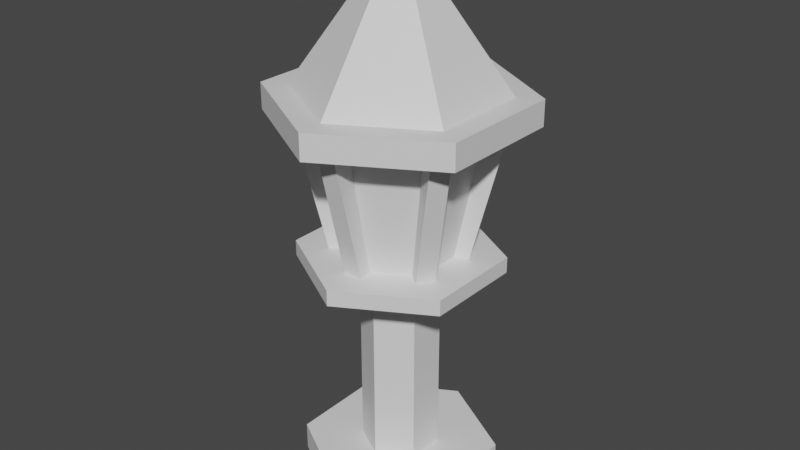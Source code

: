 # Source: Lampost_grow.blend  (saved by Blender 3.4.6; exported with 4.5.12 LTS)
import bpy
from mathutils import Matrix  # noqa: F401  (used for matrix-valued properties, if any)

bpy.ops.wm.read_factory_settings(use_empty=True)
scene = bpy.context.scene
scene.name = 'Scene'

# ---- collections
col_lamppost = bpy.data.collections.new('LampPost'); scene.collection.children.link(col_lamppost)

# ---- materials (node trees are filled in below, after node groups)
mat_lamppost_body = bpy.data.materials.new('lamppost_body')
mat_lamppost_body.diffuse_color = (0.05416, 0.05416, 0.05416, 1.0)
mat_lamppost_metal = bpy.data.materials.new('lamppost_metal')
mat_lamppost_metal.diffuse_color = (0.2119, 0.2119, 0.2119, 1.0)
mat_lamppost_light = bpy.data.materials.new('lamppost_light')
mat_lamppost_light.diffuse_color = (0.8, 0.626, 0.07667, 1.0)

# ---- material node trees
mat_lamppost_body.use_nodes = True; mat_lamppost_body.node_tree.nodes.clear()
_N = mat_lamppost_body.node_tree.nodes; _L = mat_lamppost_body.node_tree.links
n0 = _N.new('ShaderNodeBsdfPrincipled'); n0.name = 'Principled BSDF'; n0.location = (10, 300)
n0.distribution = 'GGX'
n0.subsurface_method = 'RANDOM_WALK_SKIN'
n0.inputs[3].default_value = 1.45
n0.inputs[27].default_value = (0.0, 0.0, 0.0, 1.0)
n0.inputs[28].default_value = 1.0
n1 = _N.new('ShaderNodeOutputMaterial'); n1.name = 'Material Output'; n1.location = (300, 300)
_L.new(n0.outputs[0], n1.inputs[0])
n1.is_active_output = True
mat_lamppost_metal.use_nodes = True; mat_lamppost_metal.node_tree.nodes.clear()
_N = mat_lamppost_metal.node_tree.nodes; _L = mat_lamppost_metal.node_tree.links
n0 = _N.new('ShaderNodeBsdfPrincipled'); n0.name = 'Principled BSDF'; n0.location = (10, 300)
n0.distribution = 'GGX'
n0.subsurface_method = 'RANDOM_WALK_SKIN'
n0.inputs[3].default_value = 1.45
n0.inputs[27].default_value = (0.0, 0.0, 0.0, 1.0)
n0.inputs[28].default_value = 1.0
n1 = _N.new('ShaderNodeOutputMaterial'); n1.name = 'Material Output'; n1.location = (300, 300)
_L.new(n0.outputs[0], n1.inputs[0])
n1.is_active_output = True
mat_lamppost_light.use_nodes = True; mat_lamppost_light.node_tree.nodes.clear()
_N = mat_lamppost_light.node_tree.nodes; _L = mat_lamppost_light.node_tree.links
n0 = _N.new('ShaderNodeBsdfPrincipled'); n0.name = 'Principled BSDF'; n0.location = (10, 300)
n0.distribution = 'GGX'
n0.subsurface_method = 'RANDOM_WALK_SKIN'
n0.inputs[3].default_value = 1.45
n0.inputs[27].default_value = (0.0, 0.0, 0.0, 1.0)
n0.inputs[28].default_value = 1.0
n1 = _N.new('ShaderNodeOutputMaterial'); n1.name = 'Material Output'; n1.location = (300, 300)
_L.new(n0.outputs[0], n1.inputs[0])
n1.is_active_output = True

# ---- world
world_world = bpy.data.worlds.new('World'); scene.world = world_world
world_world.color = (0.05088, 0.05088, 0.05088)
world_world.use_sun_shadow = False
world_world.sun_shadow_jitter_overblur = 0.0

# ---- meshes
me_plane_014 = bpy.data.meshes.new('Plane.014')
me_plane_014.from_pydata([(0.0, 0.1398, 0.0), (0.0, 0.1398, 0.04028), (0.121, 0.06988, 0.0), (0.121, 0.06988, 0.04028), (0.121, -0.06988, 0.0), (0.121, -0.06988, 0.04028), (0.0, -0.1398, 0.0), (0.0, -0.1398, 0.04028), (-0.121, -0.06988, 0.0), (-0.121, -0.06988, 0.04028), (-0.121, 0.06988, 0.0), (-0.121, 0.06988, 0.04028), (0.0, 0.05503, 0.0), (0.0, 0.05503, 0.3258), (0.04765, 0.02751, 0.0), (0.04765, 0.02751, 0.3258), (0.04765, -0.02751, 0.0), (0.04765, -0.02751, 0.3258), (0.0, -0.05503, 0.0), (0.0, -0.05503, 0.3258), (-0.04765, -0.02751, 0.0), (-0.04765, -0.02751, 0.3258), (-0.04765, 0.02751, 0.0), (-0.04765, 0.02751, 0.3258), (0.06924, 0.02772, 0.3483), (0.1, 0.04549, 0.5355), (0.08941, 0.06387, 0.5355), (0.05863, 0.0461, 0.3483), (-0.08941, -0.06387, 0.5355), (-0.05863, -0.0461, 0.3483), (-0.06924, -0.02772, 0.3483), (-0.1, -0.04549, 0.5355), (-0.01061, -0.07383, 0.3483), (-0.01061, -0.1094, 0.5355), (0.01061, -0.1094, 0.5355), (0.01061, -0.07383, 0.3483), (-0.1246, -0.07195, 0.572), (-1.423e-08, -0.1439, 0.572), (0.1246, 0.07195, 0.572), (-1.423e-08, 0.1439, 0.572), (-0.1246, 0.07195, 0.572), (0.1246, -0.07195, 0.572), (-0.02346, -0.01355, 0.7133), (-1.47e-08, -0.02709, 0.7133), (0.02346, 0.01355, 0.7133), (-1.47e-08, 0.02709, 0.7133), (-0.02346, 0.01355, 0.7133), (0.02346, -0.01355, 0.7133), (-0.03799, -0.02193, 0.7133), (-1.47e-08, -0.04386, 0.7133), (0.03799, 0.02193, 0.7133), (-1.47e-08, 0.04386, 0.7133), (-0.03799, 0.02193, 0.7133), (0.03799, -0.02193, 0.7133), (0.07487, 0.05887, 0.3483), (0.08842, 0.0354, 0.3483), (0.1003, 0.05789, 0.3483), (0.08842, -0.0354, 0.3483), (0.07487, -0.05887, 0.3483), (0.1003, -0.05789, 0.3483), (0.01355, -0.09428, 0.3483), (-0.01355, -0.09428, 0.3483), (2.027e-09, -0.1158, 0.3483), (-0.07487, -0.05887, 0.3483), (-0.08842, -0.0354, 0.3483), (-0.1003, -0.05789, 0.3483), (-0.08842, 0.0354, 0.3483), (-0.07487, 0.05887, 0.3483), (-0.1003, 0.05789, 0.3483), (-0.01355, 0.09428, 0.3483), (0.01355, 0.09428, 0.3483), (2.027e-09, 0.1158, 0.3483), (-0.1277, -0.05809, 0.5355), (-0.1142, -0.08156, 0.5355), (-0.1396, -0.08058, 0.5355), (-0.01355, -0.1397, 0.5355), (0.01355, -0.1397, 0.5355), (-1.43e-08, -0.1612, 0.5355), (0.1277, 0.05809, 0.5355), (0.1142, 0.08156, 0.5355), (0.1396, 0.08058, 0.5355), (0.01355, 0.1397, 0.5355), (-0.01355, 0.1397, 0.5355), (-1.43e-08, 0.1612, 0.5355), (-0.1142, 0.08156, 0.5355), (-0.1277, 0.05809, 0.5355), (-0.1396, 0.08058, 0.5355), (0.1142, -0.08156, 0.5355), (0.1277, -0.05809, 0.5355), (0.1396, -0.08058, 0.5355), (0.08941, -0.06387, 0.5355), (0.05863, -0.0461, 0.3483), (0.06924, -0.02772, 0.3483), (0.1, -0.04549, 0.5355), (-0.01061, 0.07383, 0.3483), (-0.01061, 0.1094, 0.5355), (0.01061, 0.1094, 0.5355), (0.01061, 0.07383, 0.3483), (-0.08941, 0.06387, 0.5355), (-0.05863, 0.0461, 0.3483), (-0.06924, 0.02772, 0.3483), (-0.1, 0.04549, 0.5355)], [], [(0, 1, 3, 2), (2, 3, 5, 4), (4, 5, 7, 6), (6, 7, 9, 8), (3, 1, 11, 9, 7, 5), (8, 9, 11, 10), (10, 11, 1, 0), (0, 2, 4, 6, 8, 10), (12, 13, 15, 14), (14, 15, 17, 16), (16, 17, 19, 18), (18, 19, 21, 20), (20, 21, 23, 22), (22, 23, 13, 12), (12, 14, 16, 18, 20, 22), (82, 69, 94, 95), (57, 55, 24, 92), (76, 60, 35, 34), (63, 61, 32, 29), (88, 57, 92, 93), (37, 41, 53, 49), (38, 39, 51, 50), (40, 36, 48, 52), (39, 40, 52, 51), (36, 37, 49, 48), (41, 38, 50, 53), (43, 42, 48, 49), (45, 44, 50, 51), (46, 45, 51, 52), (47, 43, 49, 53), (42, 46, 52, 48), (44, 47, 53, 50), (54, 55, 56), (57, 58, 59), (60, 61, 62), (63, 64, 65), (66, 67, 68), (69, 70, 71), (72, 73, 74), (75, 76, 77), (78, 79, 80), (81, 82, 83), (84, 85, 86), (87, 88, 89), (60, 76, 75, 61), (72, 64, 63, 73), (54, 79, 78, 55), (87, 58, 57, 88), (69, 82, 81, 70), (84, 67, 66, 85), (84, 82, 95, 98), (61, 75, 33, 32), (70, 81, 96, 97), (75, 73, 28, 33), (64, 72, 31, 30), (67, 84, 98, 99), (66, 64, 30, 100), (73, 63, 29, 28), (78, 88, 93, 25), (85, 66, 100, 101), (72, 85, 101, 31), (79, 54, 27, 26), (60, 58, 91, 35), (54, 70, 97, 27), (55, 78, 25, 24), (87, 76, 34, 90), (81, 79, 26, 96), (69, 67, 99, 94), (58, 87, 90, 91)])
_uv = me_plane_014.uv_layers.new(name='UVMap')
_uv.uv.foreach_set('vector', [1.0, 0.5, 1.0, 1.0, 0.8333, 1.0, 0.8333, 0.5, 0.8333, 0.5, 0.8333, 1.0, 0.6667, 1.0, 0.6667, 0.5, 0.6667, 0.5, 0.6667, 1.0, 0.5, 1.0, 0.5, 0.5, 0.5, 0.5, 0.5, 1.0, 0.3333, 1.0, 0.3333, 0.5, 0.4578, 0.37, 0.25, 0.49, 0.04215, 0.37, 0.04215, 0.13, 0.25, 0.01, 0.4578, 0.13, 0.3333, 0.5, 0.3333, 1.0, 0.1667, 1.0, 0.1667, 0.5, 0.1667, 0.5, 0.1667, 1.0, -8.941e-08, 1.0, -8.941e-08, 0.5, 0.75, 0.49, 0.9578, 0.37, 0.9578, 0.13, 0.75, 0.01, 0.5422, 0.13, 0.5422, 0.37, 1.0, 0.5, 1.0, 1.0, 0.8333, 1.0, 0.8333, 0.5, 0.8333, 0.5, 0.8333, 1.0, 0.6667, 1.0, 0.6667, 0.5, 0.6667, 0.5, 0.6667, 1.0, 0.5, 1.0, 0.5, 0.5, 0.5, 0.5, 0.5, 1.0, 0.3333, 1.0, 0.3333, 0.5, 0.3333, 0.5, 0.3333, 1.0, 0.1667, 1.0, 0.1667, 0.5, 0.1667, 0.5, 0.1667, 1.0, -8.941e-08, 1.0, -8.941e-08, 0.5, 0.75, 0.49, 0.9578, 0.37, 0.9578, 0.13, 0.75, 0.01, 0.5422, 0.13, 0.5422, 0.37, 0.2343, 0.4121, 0.2273, 0.4081, 0.2273, 0.4081, 0.2343, 0.4121, 0.3983, 0.1906, 0.3983, 0.3094, 0.3983, 0.3094, 0.3983, 0.1906, 0.2657, 0.08787, 0.2727, 0.0919, 0.2727, 0.0919, 0.2657, 0.08787, 0.1244, 0.1513, 0.2273, 0.0919, 0.2273, 0.0919, 0.1244, 0.1513, 0.3983, 0.1826, 0.3983, 0.1906, 0.3983, 0.1906, 0.3983, 0.1826, 0.25, 0.1128, 0.3688, 0.1814, 0.3688, 0.1814, 0.25, 0.1128, 0.3688, 0.3186, 0.25, 0.3872, 0.25, 0.3872, 0.3688, 0.3186, 0.1312, 0.3186, 0.1312, 0.1814, 0.1312, 0.1814, 0.1312, 0.3186, 0.25, 0.3872, 0.1312, 0.3186, 0.1312, 0.3186, 0.25, 0.3872, 0.1312, 0.1814, 0.25, 0.1128, 0.25, 0.1128, 0.1312, 0.1814, 0.3688, 0.1814, 0.3688, 0.3186, 0.3688, 0.3186, 0.3688, 0.1814, 0.25, 0.1652, 0.1766, 0.2076, 0.1312, 0.1814, 0.25, 0.1128, 0.25, 0.3348, 0.3234, 0.2924, 0.3688, 0.3186, 0.25, 0.3872, 0.1766, 0.2924, 0.25, 0.3348, 0.25, 0.3872, 0.1312, 0.3186, 0.3234, 0.2076, 0.25, 0.1652, 0.25, 0.1128, 0.3688, 0.1814, 0.1766, 0.2076, 0.1766, 0.2924, 0.1312, 0.3186, 0.1312, 0.1814, 0.3234, 0.2924, 0.3234, 0.2076, 0.3688, 0.1814, 0.3688, 0.3186, 0.3756, 0.3487, 0.4104, 0.3286, 0.4181, 0.3471, 0.3983, 0.1906, 0.3983, 0.1504, 0.4181, 0.1529, 0.2727, 0.0919, 0.2379, 0.0718, 0.25, 0.05584, 0.1244, 0.1513, 0.08962, 0.1714, 0.08185, 0.1529, 0.1017, 0.3094, 0.1017, 0.3496, 0.08185, 0.3471, 0.2273, 0.4081, 0.2621, 0.4282, 0.25, 0.4442, 0.1017, 0.1826, 0.1017, 0.1443, 0.1017, 0.1644, 0.2343, 0.08787, 0.2674, 0.06874, 0.25, 0.07878, 0.3983, 0.3174, 0.3983, 0.3557, 0.3983, 0.3356, 0.2657, 0.4121, 0.2326, 0.4313, 0.25, 0.4212, 0.1175, 0.3447, 0.08432, 0.3256, 0.1017, 0.3356, 0.3825, 0.1553, 0.4157, 0.1744, 0.3983, 0.1644, 0.2727, 0.0919, 0.2657, 0.08787, 0.2343, 0.08787, 0.2273, 0.0919, 0.1017, 0.1826, 0.1017, 0.1906, 0.1244, 0.1513, 0.1175, 0.1553, 0.3756, 0.3487, 0.3825, 0.3447, 0.3983, 0.3174, 0.3983, 0.3094, 0.3825, 0.1553, 0.3756, 0.1513, 0.3983, 0.1906, 0.3983, 0.1826, 0.2273, 0.4081, 0.2343, 0.4121, 0.2657, 0.4121, 0.2727, 0.4081, 0.1175, 0.3447, 0.1244, 0.3487, 0.1017, 0.3094, 0.1017, 0.3174, 0.1175, 0.3447, 0.2343, 0.4121, 0.2343, 0.4121, 0.1175, 0.3447, 0.2273, 0.0919, 0.2343, 0.08787, 0.2343, 0.08787, 0.2273, 0.0919, 0.2727, 0.4081, 0.2657, 0.4121, 0.2657, 0.4121, 0.2727, 0.4081, 0.2343, 0.08787, 0.1175, 0.1553, 0.1175, 0.1553, 0.2343, 0.08787, 0.1017, 0.1906, 0.1017, 0.1826, 0.1017, 0.1826, 0.1017, 0.1906, 0.1244, 0.3487, 0.1175, 0.3447, 0.1175, 0.3447, 0.1244, 0.3487, 0.1017, 0.3094, 0.1017, 0.1906, 0.1017, 0.1906, 0.1017, 0.3094, 0.1175, 0.1553, 0.1244, 0.1513, 0.1244, 0.1513, 0.1175, 0.1553, 0.3983, 0.3174, 0.3983, 0.1826, 0.3983, 0.1826, 0.3983, 0.3174, 0.1017, 0.3174, 0.1017, 0.3094, 0.1017, 0.3094, 0.1017, 0.3174, 0.1017, 0.1826, 0.1017, 0.3174, 0.1017, 0.3174, 0.1017, 0.1826, 0.3825, 0.3447, 0.3756, 0.3487, 0.3756, 0.3487, 0.3825, 0.3447, 0.2727, 0.0919, 0.3756, 0.1513, 0.3756, 0.1513, 0.2727, 0.0919, 0.3756, 0.3487, 0.2727, 0.4081, 0.2727, 0.4081, 0.3756, 0.3487, 0.3983, 0.3094, 0.3983, 0.3174, 0.3983, 0.3174, 0.3983, 0.3094, 0.3825, 0.1553, 0.2657, 0.08787, 0.2657, 0.08787, 0.3825, 0.1553, 0.2657, 0.4121, 0.3825, 0.3447, 0.3825, 0.3447, 0.2657, 0.4121, 0.2273, 0.4081, 0.1244, 0.3487, 0.1244, 0.3487, 0.2273, 0.4081, 0.3756, 0.1513, 0.3825, 0.1553, 0.3825, 0.1553, 0.3756, 0.1513])
me_plane_014.materials.append(mat_lamppost_body)
me_plane_014.materials.append(mat_lamppost_metal)
me_plane_014.materials.append(mat_lamppost_light)
me_plane_014.update()
me_plane_006 = bpy.data.meshes.new('Plane.006')
me_plane_006.from_pydata([(0.06924, 0.02772, 0.3483), (0.1, 0.04549, 0.5355), (0.08941, 0.06387, 0.5355), (0.05863, 0.0461, 0.3483), (-0.08941, -0.06387, 0.5355), (-0.05863, -0.0461, 0.3483), (-0.06924, -0.02772, 0.3483), (-0.1, -0.04549, 0.5355), (-0.01061, -0.07383, 0.3483), (-0.01061, -0.1094, 0.5355), (0.01061, -0.1094, 0.5355), (0.01061, -0.07383, 0.3483), (0.08941, -0.06387, 0.5355), (0.05863, -0.0461, 0.3483), (0.06924, -0.02772, 0.3483), (0.1, -0.04549, 0.5355), (-0.01061, 0.07383, 0.3483), (-0.01061, 0.1094, 0.5355), (0.01061, 0.1094, 0.5355), (0.01061, 0.07383, 0.3483), (-0.08941, 0.06387, 0.5355), (-0.05863, 0.0461, 0.3483), (-0.06924, 0.02772, 0.3483), (-0.1, 0.04549, 0.5355)], [], [(22, 6, 7, 23), (5, 8, 9, 4), (14, 0, 1, 15), (16, 21, 20, 17), (11, 13, 12, 10), (3, 19, 18, 2)])
me_plane_006.polygons.foreach_set('material_index', [2, 2, 2, 2, 2, 2])
_uv = me_plane_006.uv_layers.new(name='UVMap')
_uv.uv.foreach_set('vector', [0.1017, 0.3094, 0.1017, 0.1906, 0.1017, 0.1826, 0.1017, 0.3174, 0.1244, 0.1513, 0.2273, 0.0919, 0.2343, 0.08787, 0.1175, 0.1553, 0.3983, 0.1906, 0.3983, 0.3094, 0.3983, 0.3174, 0.3983, 0.1826, 0.2273, 0.4081, 0.1244, 0.3487, 0.1175, 0.3447, 0.2343, 0.4121, 0.2727, 0.0919, 0.3756, 0.1513, 0.3825, 0.1553, 0.2657, 0.08787, 0.3756, 0.3487, 0.2727, 0.4081, 0.2657, 0.4121, 0.3825, 0.3447])
me_plane_006.materials.append(mat_lamppost_body)
me_plane_006.materials.append(mat_lamppost_metal)
me_plane_006.materials.append(mat_lamppost_light)
me_plane_006.update()
me_plane_007 = bpy.data.meshes.new('Plane.007')
me_plane_007.from_pydata([(0.0, 0.05503, 0.3258), (0.04765, 0.02751, 0.3258), (0.04765, -0.02751, 0.3258), (0.0, -0.05503, 0.3258), (-0.04765, -0.02751, 0.3258), (-0.04765, 0.02751, 0.3258), (-0.1239, 0.07156, 0.3258), (-0.1239, -0.07156, 0.3258), (0.0, -0.1431, 0.3258), (0.1239, -0.07156, 0.3258), (0.0, 0.1431, 0.3258), (0.1239, 0.07156, 0.3258), (-0.1239, -0.07156, 0.3483), (2.027e-09, -0.1431, 0.3483), (0.1239, 0.07156, 0.3483), (2.027e-09, 0.1431, 0.3483), (-0.1239, 0.07156, 0.3483), (0.1239, -0.07156, 0.3483), (-0.1555, -0.08976, 0.5355), (-1.423e-08, -0.1795, 0.5355), (0.1555, 0.08976, 0.5355), (-1.423e-08, 0.1795, 0.5355), (-0.1555, 0.08976, 0.5355), (0.1555, -0.08976, 0.5355), (-0.1246, -0.07195, 0.572), (-1.423e-08, -0.1439, 0.572), (0.1246, 0.07195, 0.572), (-1.423e-08, 0.1439, 0.572), (-0.1246, 0.07195, 0.572), (0.1246, -0.07195, 0.572), (-0.1555, -0.08976, 0.572), (-1.423e-08, -0.1795, 0.572), (0.1555, 0.08976, 0.572), (-1.423e-08, 0.1795, 0.572), (-0.1555, 0.08976, 0.572), (0.1555, -0.08976, 0.572), (-0.02346, -0.01355, 0.7133), (-1.47e-08, -0.02709, 0.7133), (0.02346, 0.01355, 0.7133), (-1.47e-08, 0.02709, 0.7133), (-0.02346, 0.01355, 0.7133), (0.02346, -0.01355, 0.7133), (-0.02346, -0.01355, 0.7678), (1.947e-08, -0.02709, 0.7678), (0.02346, 0.01355, 0.7678), (1.947e-08, 0.02709, 0.7678), (-0.02346, 0.01355, 0.7678), (0.02346, -0.01355, 0.7678), (0.07487, 0.05887, 0.3483), (0.08842, 0.0354, 0.3483), (0.1003, 0.05789, 0.3483), (0.08842, -0.0354, 0.3483), (0.07487, -0.05887, 0.3483), (0.1003, -0.05789, 0.3483), (0.01355, -0.09428, 0.3483), (-0.01355, -0.09428, 0.3483), (2.027e-09, -0.1158, 0.3483), (-0.07487, -0.05887, 0.3483), (-0.08842, -0.0354, 0.3483), (-0.1003, -0.05789, 0.3483), (-0.08842, 0.0354, 0.3483), (-0.07487, 0.05887, 0.3483), (-0.1003, 0.05789, 0.3483), (-0.01355, 0.09428, 0.3483), (0.01355, 0.09428, 0.3483), (2.027e-09, 0.1158, 0.3483), (-0.1277, -0.05809, 0.5355), (-0.1142, -0.08156, 0.5355), (-0.1396, -0.08058, 0.5355), (-0.01355, -0.1397, 0.5355), (0.01355, -0.1397, 0.5355), (-1.43e-08, -0.1612, 0.5355), (0.1277, 0.05809, 0.5355), (0.1142, 0.08156, 0.5355), (0.1396, 0.08058, 0.5355), (0.01355, 0.1397, 0.5355), (-0.01355, 0.1397, 0.5355), (-1.43e-08, 0.1612, 0.5355), (-0.1142, 0.08156, 0.5355), (-0.1277, 0.05809, 0.5355), (-0.1396, 0.08058, 0.5355), (0.1142, -0.08156, 0.5355), (0.1277, -0.05809, 0.5355), (0.1396, -0.08058, 0.5355)], [], [(2, 1, 11, 9), (4, 3, 8, 7), (8, 9, 17, 13), (7, 8, 13, 12), (9, 11, 14, 17), (10, 6, 16, 15), (6, 7, 12, 16), (0, 5, 6, 10), (1, 0, 10, 11), (5, 4, 7, 6), (11, 10, 15, 14), (3, 2, 9, 8), (68, 67, 69, 71, 19, 18), (56, 55, 57, 59, 12, 13), (65, 64, 48, 50, 14, 15), (71, 70, 81, 83, 23, 19), (53, 52, 54, 56, 13, 17), (50, 49, 51, 53, 17, 14), (59, 58, 60, 62, 16, 12), (62, 61, 63, 65, 15, 16), (23, 20, 32, 35), (80, 79, 66, 68, 18, 22), (77, 76, 78, 80, 22, 21), (74, 73, 75, 77, 21, 20), (83, 82, 72, 74, 20, 23), (19, 23, 35, 31), (20, 21, 33, 32), (22, 18, 30, 34), (21, 22, 34, 33), (18, 19, 31, 30), (25, 24, 30, 31), (27, 26, 32, 33), (28, 27, 33, 34), (29, 25, 31, 35), (24, 28, 34, 30), (26, 29, 35, 32), (39, 40, 46, 45), (44, 45, 46, 42, 43, 47), (36, 37, 43, 42), (41, 38, 44, 47), (37, 41, 47, 43), (38, 39, 45, 44), (40, 36, 42, 46)])
me_plane_007.polygons.foreach_set('material_index', [1, 1, 1, 1, 1, 1, 1, 1, 1, 1, 1, 1, 1, 1, 1, 1, 1, 1, 1, 1, 1, 1, 1, 1, 1, 1, 1, 1, 1, 1, 1, 1, 1, 1, 1, 1, 1, 1, 1, 1, 1, 1, 1])
_uv = me_plane_007.uv_layers.new(name='UVMap')
_uv.uv.foreach_set('vector', [0.6667, 1.0, 0.8333, 1.0, 0.8333, 1.0, 0.6667, 1.0, 0.3333, 1.0, 0.5, 1.0, 0.5, 1.0, 0.3333, 1.0, 0.5, 1.0, 0.6667, 1.0, 0.6667, 1.0, 0.5, 1.0, 0.3333, 1.0, 0.5, 1.0, 0.5, 1.0, 0.3333, 1.0, 0.6667, 1.0, 0.8333, 1.0, 0.8333, 1.0, 0.6667, 1.0, -8.941e-08, 1.0, 0.1667, 1.0, 0.1667, 1.0, -8.941e-08, 1.0, 0.1667, 1.0, 0.3333, 1.0, 0.3333, 1.0, 0.1667, 1.0, -8.941e-08, 1.0, 0.1667, 1.0, 0.1667, 1.0, -8.941e-08, 1.0, 0.8333, 1.0, 1.0, 1.0, 1.0, 1.0, 0.8333, 1.0, 0.1667, 1.0, 0.3333, 1.0, 0.3333, 1.0, 0.1667, 1.0, 0.8333, 1.0, 1.0, 1.0, 1.0, 1.0, 0.8333, 1.0, 0.5, 1.0, 0.6667, 1.0, 0.6667, 1.0, 0.5, 1.0, 0.1017, 0.1644, 0.1175, 0.1553, 0.2343, 0.08787, 0.25, 0.07878, 0.25, 0.07878, 0.1017, 0.1644, 0.25, 0.05584, 0.2273, 0.0919, 0.1244, 0.1513, 0.08185, 0.1529, 0.04215, 0.13, 0.25, 0.01, 0.25, 0.4442, 0.2727, 0.4081, 0.3756, 0.3487, 0.4181, 0.3471, 0.4578, 0.37, 0.25, 0.49, 0.25, 0.07878, 0.2657, 0.08787, 0.3825, 0.1553, 0.3983, 0.1644, 0.3983, 0.1644, 0.25, 0.07878, 0.4181, 0.1529, 0.3756, 0.1513, 0.2727, 0.0919, 0.25, 0.05584, 0.25, 0.01, 0.4578, 0.13, 0.4181, 0.3471, 0.3983, 0.3094, 0.3983, 0.1906, 0.4181, 0.1529, 0.4578, 0.13, 0.4578, 0.37, 0.08185, 0.1529, 0.1017, 0.1906, 0.1017, 0.3094, 0.08185, 0.3471, 0.04215, 0.37, 0.04215, 0.13, 0.08185, 0.3471, 0.1244, 0.3487, 0.2273, 0.4081, 0.25, 0.4442, 0.25, 0.49, 0.04215, 0.37, 0.3983, 0.1644, 0.3983, 0.3356, 0.3983, 0.3356, 0.3983, 0.1644, 0.1017, 0.3356, 0.1017, 0.3174, 0.1017, 0.1826, 0.1017, 0.1644, 0.1017, 0.1644, 0.1017, 0.3356, 0.25, 0.4212, 0.2343, 0.4121, 0.1175, 0.3447, 0.1017, 0.3356, 0.1017, 0.3356, 0.25, 0.4212, 0.3983, 0.3356, 0.3825, 0.3447, 0.2657, 0.4121, 0.25, 0.4212, 0.25, 0.4212, 0.3983, 0.3356, 0.3983, 0.1644, 0.3983, 0.1826, 0.3983, 0.3174, 0.3983, 0.3356, 0.3983, 0.3356, 0.3983, 0.1644, 0.25, 0.07878, 0.3983, 0.1644, 0.3983, 0.1644, 0.25, 0.07878, 0.3983, 0.3356, 0.25, 0.4212, 0.25, 0.4212, 0.3983, 0.3356, 0.1017, 0.3356, 0.1017, 0.1644, 0.1017, 0.1644, 0.1017, 0.3356, 0.25, 0.4212, 0.1017, 0.3356, 0.1017, 0.3356, 0.25, 0.4212, 0.1017, 0.1644, 0.25, 0.07878, 0.25, 0.07878, 0.1017, 0.1644, 0.25, 0.1128, 0.1312, 0.1814, 0.1017, 0.1644, 0.25, 0.07878, 0.25, 0.3872, 0.3688, 0.3186, 0.3983, 0.3356, 0.25, 0.4212, 0.1312, 0.3186, 0.25, 0.3872, 0.25, 0.4212, 0.1017, 0.3356, 0.3688, 0.1814, 0.25, 0.1128, 0.25, 0.07878, 0.3983, 0.1644, 0.1312, 0.1814, 0.1312, 0.3186, 0.1017, 0.3356, 0.1017, 0.1644, 0.3688, 0.3186, 0.3688, 0.1814, 0.3983, 0.1644, 0.3983, 0.3356, 0.25, 0.3348, 0.1766, 0.2924, 0.1766, 0.2924, 0.25, 0.3348, 0.3234, 0.2924, 0.25, 0.3348, 0.1766, 0.2924, 0.1766, 0.2076, 0.25, 0.1652, 0.3234, 0.2076, 0.1766, 0.2076, 0.25, 0.1652, 0.25, 0.1652, 0.1766, 0.2076, 0.3234, 0.2076, 0.3234, 0.2924, 0.3234, 0.2924, 0.3234, 0.2076, 0.25, 0.1652, 0.3234, 0.2076, 0.3234, 0.2076, 0.25, 0.1652, 0.3234, 0.2924, 0.25, 0.3348, 0.25, 0.3348, 0.3234, 0.2924, 0.1766, 0.2924, 0.1766, 0.2076, 0.1766, 0.2076, 0.1766, 0.2924])
me_plane_007.materials.append(mat_lamppost_body)
me_plane_007.materials.append(mat_lamppost_metal)
me_plane_007.materials.append(mat_lamppost_light)
me_plane_007.update()

# ---- objects
ob_lamppostb = bpy.data.objects.new('lamppostB', me_plane_014)
ob_lamppostb_001 = bpy.data.objects.new('lamppostB.001', me_plane_006)
ob_lamppostb_002 = bpy.data.objects.new('lamppostB.002', me_plane_007)

# ---- transforms, parenting, visibility, modifiers, constraints
ob_lamppostb.location = (0.0, 0.0, 0.0)
ob_lamppostb.scale = (0.5, 0.5, 0.5)
ob_lamppostb_001.location = (0.0, 0.0, 0.0)
ob_lamppostb_001.scale = (0.5, 0.5, 0.5)
ob_lamppostb_002.location = (0.0, 0.0, 0.0)
ob_lamppostb_002.scale = (0.5, 0.5, 0.5)

# ---- collection membership
col_lamppost.objects.link(ob_lamppostb)
col_lamppost.objects.link(ob_lamppostb_001)
col_lamppost.objects.link(ob_lamppostb_002)

# ---- scene / render settings (as saved in the file)
scene.frame_start = 1; scene.frame_end = 250; scene.frame_set(1)
scene.render.engine = 'CYCLES'
scene.cycles.use_denoising = False
scene.cycles.samples = 128
scene.cycles.sampling_pattern = 'TABULATED_SOBOL'
scene.cycles.use_adaptive_sampling = False
scene.cycles.use_light_tree = False
scene.view_settings.view_transform = 'Filmic'
bpy.context.view_layer.update()

# ---- added for rendering (the .blend has no active camera and no usable light): camera, sun
cam_auto = bpy.data.cameras.new('AutoCamera')
cam_auto.lens = 50.0
cam_auto.sensor_width = 36.0
cam_auto.clip_end = 1000.0
ob_auto_camera = bpy.data.objects.new('AutoCamera', cam_auto)
scene.collection.objects.link(ob_auto_camera)
ob_auto_camera.location = (0.41765, -0.50118, 0.52606)
ob_auto_camera.rotation_euler = (1.09748, -7.21219e-08, 0.694738)
scene.camera = ob_auto_camera
light_auto_sun = bpy.data.lights.new('AutoSun', 'SUN')
light_auto_sun.energy = 3.0
light_auto_sun.angle = 0.0523599
ob_auto_sun = bpy.data.objects.new('AutoSun', light_auto_sun)
scene.collection.objects.link(ob_auto_sun)
ob_auto_sun.rotation_euler = (0.872665, 0.174533, 0.523599)
bpy.context.view_layer.update()
